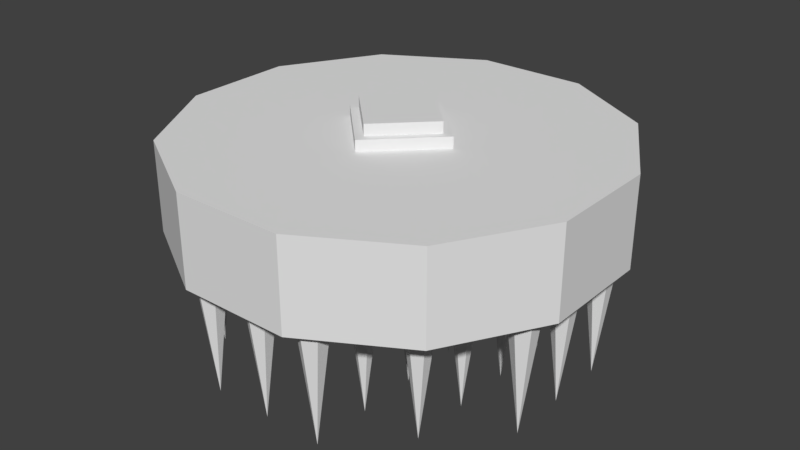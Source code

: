 # Source: spike-platform.blend  (saved by Blender 2.79.0; exported with 4.5.12 LTS)
import bpy
from mathutils import Matrix  # noqa: F401  (used for matrix-valued properties, if any)

bpy.ops.wm.read_factory_settings(use_empty=True)
scene = bpy.context.scene
scene.name = 'Scene'

# ---- collections
col_collection_1 = bpy.data.collections.new('Collection 1'); scene.collection.children.link(col_collection_1)

# ---- materials (node trees are filled in below, after node groups)
mat_metal = bpy.data.materials.new('Metal')
mat_metal.alpha_threshold = 0.0
mat_metal.use_transparent_shadow = False
mat_metal.roughness = 0.5
mat_metal.specular_intensity = 1.0
mat_metal_2 = bpy.data.materials.new('Metal 2')
mat_metal_2.alpha_threshold = 0.0
mat_metal_2.use_transparent_shadow = False
mat_metal_2.roughness = 0.5
mat_metal_2.specular_intensity = 0.0
mat_metal_3 = bpy.data.materials.new('Metal 3')
mat_metal_3.alpha_threshold = 0.0
mat_metal_3.use_transparent_shadow = False
mat_metal_3.roughness = 0.5
mat_metal_3.specular_intensity = 0.0
mat_spike_001 = bpy.data.materials.new('Spike.001')
mat_spike_001.alpha_threshold = 0.0
mat_spike_001.use_transparent_shadow = False
mat_spike_001.specular_color = (0.0, 0.0, 0.0)
mat_spike_001.roughness = 0.5
mat_spike_001.specular_intensity = 1.0

# ---- material node trees

# ---- world
world_world = bpy.data.worlds.new('World'); scene.world = world_world
world_world.color = (0.05088, 0.05088, 0.05088)
world_world.use_sun_shadow = False
world_world.sun_shadow_jitter_overblur = 0.0
world_world.cycles.sampling_method = 'MANUAL'

# ---- meshes
me_circle = bpy.data.meshes.new('Circle')
me_circle.from_pydata([(2.562, 2.562, 0.0), (0.9378, 3.5, 0.0), (-0.9378, 3.5, 0.0), (-2.562, 2.562, 0.0), (-3.5, 0.9378, 0.0), (-3.5, -0.9378, 0.0), (-2.562, -2.562, 0.0), (-0.9378, -3.5, 0.0), (0.9378, -3.5, 0.0), (2.562, -2.562, 0.0), (3.5, -0.9378, 0.0), (3.5, 0.9378, 0.0), (2.562, 2.562, -1.5), (0.9378, 3.5, -1.5), (-0.9378, 3.5, -1.5), (-2.562, 2.562, -1.5), (-3.5, 0.9378, -1.5), (-3.5, -0.9378, -1.5), (-2.562, -2.562, -1.5), (-0.9378, -3.5, -1.5), (0.9378, -3.5, -1.5), (2.562, -2.562, -1.5), (3.5, -0.9378, -1.5), (3.5, 0.9378, -1.5), (0.0, -0.8125, 0.1875), (0.0, -0.8125, 0.375), (-0.8125, 0.0, 0.1875), (-0.8125, 0.0, 0.375), (0.8125, 0.0, 0.1875), (0.8125, 0.0, 0.375), (0.0, 0.8125, 0.1875), (0.0, 0.8125, 0.375), (0.0, -1.0, 0.0), (0.0, -1.0, 0.1875), (-1.0, 0.0, 0.0), (-1.0, 0.0, 0.1875), (1.0, 0.0, 0.0), (1.0, 0.0, 0.1875), (0.0, 1.0, 0.0), (0.0, 1.0, 0.1875), (2.0, 1.75, -1.5), (2.0, 2.0, -3.5), (2.217, 1.875, -1.5), (2.217, 2.125, -1.5), (2.0, 2.25, -1.5), (1.783, 2.125, -1.5), (1.783, 1.875, -1.5), (-2.0, -2.25, -1.5), (-2.0, -2.0, -3.5), (-1.783, -2.125, -1.5), (-1.783, -1.875, -1.5), (-2.0, -1.75, -1.5), (-2.217, -1.875, -1.5), (-2.217, -2.125, -1.5), (-2.0, 1.75, -1.5), (-2.0, 2.0, -3.5), (-1.783, 1.875, -1.5), (-1.783, 2.125, -1.5), (-2.0, 2.25, -1.5), (-2.217, 2.125, -1.5), (-2.217, 1.875, -1.5), (2.0, -2.25, -1.5), (2.0, -2.0, -3.5), (2.217, -2.125, -1.5), (2.217, -1.875, -1.5), (2.0, -1.75, -1.5), (1.783, -1.875, -1.5), (1.783, -2.125, -1.5), (0.0, 2.75, -1.5), (0.0, 3.0, -3.5), (0.2165, 2.875, -1.5), (0.2165, 3.125, -1.5), (0.0, 3.25, -1.5), (-0.2165, 3.125, -1.5), (-0.2165, 2.875, -1.5), (0.0, 1.75, -1.5), (0.0, 2.0, -3.5), (0.2165, 1.875, -1.5), (0.2165, 2.125, -1.5), (0.0, 2.25, -1.5), (-0.2165, 2.125, -1.5), (-0.2165, 1.875, -1.5), (1.0, 1.75, -1.5), (1.0, 2.0, -3.5), (1.217, 1.875, -1.5), (1.217, 2.125, -1.5), (1.0, 2.25, -1.5), (0.7835, 2.125, -1.5), (0.7835, 1.875, -1.5), (-1.0, 1.75, -1.5), (-1.0, 2.0, -3.5), (-0.7835, 1.875, -1.5), (-0.7835, 2.125, -1.5), (-1.0, 2.25, -1.5), (-1.217, 2.125, -1.5), (-1.217, 1.875, -1.5), (-1.0, 2.75, -1.5), (-1.0, 3.0, -3.5), (-0.7835, 2.875, -1.5), (-0.7835, 3.125, -1.5), (-1.0, 3.25, -1.5), (-1.217, 3.125, -1.5), (-1.217, 2.875, -1.5), (1.0, 2.75, -1.5), (1.0, 3.0, -3.5), (1.217, 2.875, -1.5), (1.217, 3.125, -1.5), (1.0, 3.25, -1.5), (0.7835, 3.125, -1.5), (0.7835, 2.875, -1.5), (0.0, -3.25, -1.5), (0.0, -3.0, -3.5), (0.2165, -3.125, -1.5), (0.2165, -2.875, -1.5), (0.0, -2.75, -1.5), (-0.2165, -2.875, -1.5), (-0.2165, -3.125, -1.5), (0.0, -2.25, -1.5), (0.0, -2.0, -3.5), (0.2165, -2.125, -1.5), (0.2165, -1.875, -1.5), (0.0, -1.75, -1.5), (-0.2165, -1.875, -1.5), (-0.2165, -2.125, -1.5), (1.0, -2.25, -1.5), (1.0, -2.0, -3.5), (1.217, -2.125, -1.5), (1.217, -1.875, -1.5), (1.0, -1.75, -1.5), (0.7835, -1.875, -1.5), (0.7835, -2.125, -1.5), (-1.0, -2.25, -1.5), (-1.0, -2.0, -3.5), (-0.7835, -2.125, -1.5), (-0.7835, -1.875, -1.5), (-1.0, -1.75, -1.5), (-1.217, -1.875, -1.5), (-1.217, -2.125, -1.5), (-1.0, -3.25, -1.5), (-1.0, -3.0, -3.5), (-0.7835, -3.125, -1.5), (-0.7835, -2.875, -1.5), (-1.0, -2.75, -1.5), (-1.217, -2.875, -1.5), (-1.217, -3.125, -1.5), (1.0, -3.25, -1.5), (1.0, -3.0, -3.5), (1.217, -3.125, -1.5), (1.217, -2.875, -1.5), (1.0, -2.75, -1.5), (0.7835, -2.875, -1.5), (0.7835, -3.125, -1.5), (-3.0, -0.25, -1.5), (-3.0, 2.384e-07, -3.5), (-2.783, -0.125, -1.5), (-2.783, 0.125, -1.5), (-3.0, 0.25, -1.5), (-3.217, 0.125, -1.5), (-3.217, -0.125, -1.5), (-3.0, 0.75, -1.5), (-3.0, 1.0, -3.5), (-2.783, 0.875, -1.5), (-2.783, 1.125, -1.5), (-3.0, 1.25, -1.5), (-3.217, 1.125, -1.5), (-3.217, 0.875, -1.5), (-2.0, 0.75, -1.5), (-2.0, 1.0, -3.5), (-1.783, 0.875, -1.5), (-1.783, 1.125, -1.5), (-2.0, 1.25, -1.5), (-2.217, 1.125, -1.5), (-2.217, 0.875, -1.5), (-3.0, -1.25, -1.5), (-3.0, -1.0, -3.5), (-2.783, -1.125, -1.5), (-2.783, -0.875, -1.5), (-3.0, -0.75, -1.5), (-3.217, -0.875, -1.5), (-3.217, -1.125, -1.5), (-2.0, -1.25, -1.5), (-2.0, -1.0, -3.5), (-1.783, -1.125, -1.5), (-1.783, -0.875, -1.5), (-2.0, -0.75, -1.5), (-2.217, -0.875, -1.5), (-2.217, -1.125, -1.5), (-2.0, -0.25, -1.5), (-2.0, 2.384e-07, -3.5), (-1.783, -0.125, -1.5), (-1.783, 0.125, -1.5), (-2.0, 0.25, -1.5), (-2.217, 0.125, -1.5), (-2.217, -0.125, -1.5), (3.0, -0.25, -1.5), (3.0, 2.384e-07, -3.5), (3.217, -0.125, -1.5), (3.217, 0.125, -1.5), (3.0, 0.25, -1.5), (2.783, 0.125, -1.5), (2.783, -0.125, -1.5), (3.0, 0.75, -1.5), (3.0, 1.0, -3.5), (3.217, 0.875, -1.5), (3.217, 1.125, -1.5), (3.0, 1.25, -1.5), (2.783, 1.125, -1.5), (2.783, 0.875, -1.5), (2.0, 0.75, -1.5), (2.0, 1.0, -3.5), (2.217, 0.875, -1.5), (2.217, 1.125, -1.5), (2.0, 1.25, -1.5), (1.783, 1.125, -1.5), (1.783, 0.875, -1.5), (3.0, -1.25, -1.5), (3.0, -1.0, -3.5), (3.217, -1.125, -1.5), (3.217, -0.875, -1.5), (3.0, -0.75, -1.5), (2.783, -0.875, -1.5), (2.783, -1.125, -1.5), (2.0, -1.25, -1.5), (2.0, -1.0, -3.5), (2.217, -1.125, -1.5), (2.217, -0.875, -1.5), (2.0, -0.75, -1.5), (1.783, -0.875, -1.5), (1.783, -1.125, -1.5), (2.0, -0.25, -1.5), (2.0, 2.384e-07, -3.5), (2.217, -0.125, -1.5), (2.217, 0.125, -1.5), (2.0, 0.25, -1.5), (1.783, 0.125, -1.5), (1.783, -0.125, -1.5), (0.0, -0.25, -1.5), (0.0, 2.384e-07, -3.5), (0.2165, -0.125, -1.5), (0.2165, 0.125, -1.5), (0.0, 0.25, -1.5), (-0.2165, 0.125, -1.5), (-0.2165, -0.125, -1.5), (0.0, 0.75, -1.5), (0.0, 1.0, -3.5), (0.2165, 0.875, -1.5), (0.2165, 1.125, -1.5), (0.0, 1.25, -1.5), (-0.2165, 1.125, -1.5), (-0.2165, 0.875, -1.5), (1.0, 0.75, -1.5), (1.0, 1.0, -3.5), (1.217, 0.875, -1.5), (1.217, 1.125, -1.5), (1.0, 1.25, -1.5), (0.7835, 1.125, -1.5), (0.7835, 0.875, -1.5), (-1.0, 0.75, -1.5), (-1.0, 1.0, -3.5), (-0.7835, 0.875, -1.5), (-0.7835, 1.125, -1.5), (-1.0, 1.25, -1.5), (-1.217, 1.125, -1.5), (-1.217, 0.875, -1.5), (0.0, -1.25, -1.5), (0.0, -1.0, -3.5), (0.2165, -1.125, -1.5), (0.2165, -0.875, -1.5), (0.0, -0.75, -1.5), (-0.2165, -0.875, -1.5), (-0.2165, -1.125, -1.5), (1.0, -1.25, -1.5), (1.0, -1.0, -3.5), (1.217, -1.125, -1.5), (1.217, -0.875, -1.5), (1.0, -0.75, -1.5), (0.7835, -0.875, -1.5), (0.7835, -1.125, -1.5), (-1.0, -1.25, -1.5), (-1.0, -1.0, -3.5), (-0.7835, -1.125, -1.5), (-0.7835, -0.875, -1.5), (-1.0, -0.75, -1.5), (-1.217, -0.875, -1.5), (-1.217, -1.125, -1.5), (-1.0, -0.25, -1.5), (-1.0, 2.384e-07, -3.5), (-0.7835, -0.125, -1.5), (-0.7835, 0.125, -1.5), (-1.0, 0.25, -1.5), (-1.217, 0.125, -1.5), (-1.217, -0.125, -1.5), (1.0, -0.25, -1.5), (1.0, 2.384e-07, -3.5), (1.217, -0.125, -1.5), (1.217, 0.125, -1.5), (1.0, 0.25, -1.5), (0.7835, 0.125, -1.5), (0.7835, -0.125, -1.5)], [], [(2, 1, 13, 14), (9, 8, 20, 21), (6, 5, 17, 18), (3, 2, 14, 15), (10, 9, 21, 22), (7, 6, 18, 19), (4, 3, 15, 16), (11, 10, 22, 23), (1, 0, 12, 13), (8, 7, 19, 20), (5, 4, 16, 17), (0, 11, 23, 12), (1, 2, 3, 4, 5, 6, 7, 8, 9, 10, 11, 0), (13, 12, 23, 22, 21, 20, 19, 18, 17, 16, 15, 14), (24, 25, 27, 26), (26, 27, 31, 30), (30, 31, 29, 28), (28, 29, 25, 24), (31, 27, 25, 29), (32, 33, 35, 34), (34, 35, 39, 38), (38, 39, 37, 36), (36, 37, 33, 32), (39, 35, 33, 37), (40, 41, 42), (42, 41, 43), (43, 41, 44), (44, 41, 45), (45, 41, 46), (46, 41, 40), (47, 48, 49), (49, 48, 50), (50, 48, 51), (51, 48, 52), (52, 48, 53), (53, 48, 47), (54, 55, 56), (56, 55, 57), (57, 55, 58), (58, 55, 59), (59, 55, 60), (60, 55, 54), (61, 62, 63), (63, 62, 64), (64, 62, 65), (65, 62, 66), (66, 62, 67), (67, 62, 61), (68, 69, 70), (70, 69, 71), (71, 69, 72), (72, 69, 73), (73, 69, 74), (74, 69, 68), (75, 76, 77), (77, 76, 78), (78, 76, 79), (79, 76, 80), (80, 76, 81), (81, 76, 75), (82, 83, 84), (84, 83, 85), (85, 83, 86), (86, 83, 87), (87, 83, 88), (88, 83, 82), (89, 90, 91), (91, 90, 92), (92, 90, 93), (93, 90, 94), (94, 90, 95), (95, 90, 89), (96, 97, 98), (98, 97, 99), (99, 97, 100), (100, 97, 101), (101, 97, 102), (102, 97, 96), (103, 104, 105), (105, 104, 106), (106, 104, 107), (107, 104, 108), (108, 104, 109), (109, 104, 103), (110, 111, 112), (112, 111, 113), (113, 111, 114), (114, 111, 115), (115, 111, 116), (116, 111, 110), (117, 118, 119), (119, 118, 120), (120, 118, 121), (121, 118, 122), (122, 118, 123), (123, 118, 117), (124, 125, 126), (126, 125, 127), (127, 125, 128), (128, 125, 129), (129, 125, 130), (130, 125, 124), (131, 132, 133), (133, 132, 134), (134, 132, 135), (135, 132, 136), (136, 132, 137), (137, 132, 131), (138, 139, 140), (140, 139, 141), (141, 139, 142), (142, 139, 143), (143, 139, 144), (144, 139, 138), (145, 146, 147), (147, 146, 148), (148, 146, 149), (149, 146, 150), (150, 146, 151), (151, 146, 145), (152, 153, 154), (154, 153, 155), (155, 153, 156), (156, 153, 157), (157, 153, 158), (158, 153, 152), (159, 160, 161), (161, 160, 162), (162, 160, 163), (163, 160, 164), (164, 160, 165), (165, 160, 159), (166, 167, 168), (168, 167, 169), (169, 167, 170), (170, 167, 171), (171, 167, 172), (172, 167, 166), (173, 174, 175), (175, 174, 176), (176, 174, 177), (177, 174, 178), (178, 174, 179), (179, 174, 173), (180, 181, 182), (182, 181, 183), (183, 181, 184), (184, 181, 185), (185, 181, 186), (186, 181, 180), (187, 188, 189), (189, 188, 190), (190, 188, 191), (191, 188, 192), (192, 188, 193), (193, 188, 187), (194, 195, 196), (196, 195, 197), (197, 195, 198), (198, 195, 199), (199, 195, 200), (200, 195, 194), (201, 202, 203), (203, 202, 204), (204, 202, 205), (205, 202, 206), (206, 202, 207), (207, 202, 201), (208, 209, 210), (210, 209, 211), (211, 209, 212), (212, 209, 213), (213, 209, 214), (214, 209, 208), (215, 216, 217), (217, 216, 218), (218, 216, 219), (219, 216, 220), (220, 216, 221), (221, 216, 215), (222, 223, 224), (224, 223, 225), (225, 223, 226), (226, 223, 227), (227, 223, 228), (228, 223, 222), (229, 230, 231), (231, 230, 232), (232, 230, 233), (233, 230, 234), (234, 230, 235), (235, 230, 229), (236, 237, 238), (238, 237, 239), (239, 237, 240), (240, 237, 241), (241, 237, 242), (242, 237, 236), (243, 244, 245), (245, 244, 246), (246, 244, 247), (247, 244, 248), (248, 244, 249), (249, 244, 243), (250, 251, 252), (252, 251, 253), (253, 251, 254), (254, 251, 255), (255, 251, 256), (256, 251, 250), (257, 258, 259), (259, 258, 260), (260, 258, 261), (261, 258, 262), (262, 258, 263), (263, 258, 257), (264, 265, 266), (266, 265, 267), (267, 265, 268), (268, 265, 269), (269, 265, 270), (270, 265, 264), (271, 272, 273), (273, 272, 274), (274, 272, 275), (275, 272, 276), (276, 272, 277), (277, 272, 271), (278, 279, 280), (280, 279, 281), (281, 279, 282), (282, 279, 283), (283, 279, 284), (284, 279, 278), (285, 286, 287), (287, 286, 288), (288, 286, 289), (289, 286, 290), (290, 286, 291), (291, 286, 285), (292, 293, 294), (294, 293, 295), (295, 293, 296), (296, 293, 297), (297, 293, 298), (298, 293, 292)])
me_circle.polygons.foreach_set('use_smooth', [0, 0, 0, 0, 0, 0, 0, 0, 0, 0, 0, 0, 0, 0, 0, 0, 0, 0, 0, 0, 0, 0, 0, 0, 1, 1, 1, 1, 1, 1, 1, 1, 1, 1, 1, 1, 1, 1, 1, 1, 1, 1, 1, 1, 1, 1, 1, 1, 1, 1, 1, 1, 1, 1, 1, 1, 1, 1, 1, 1, 1, 1, 1, 1, 1, 1, 1, 1, 1, 1, 1, 1, 1, 1, 1, 1, 1, 1, 1, 1, 1, 1, 1, 1, 1, 1, 1, 1, 1, 1, 1, 1, 1, 1, 1, 1, 1, 1, 1, 1, 1, 1, 1, 1, 1, 1, 1, 1, 1, 1, 1, 1, 1, 1, 1, 1, 1, 1, 1, 1, 1, 1, 1, 1, 1, 1, 1, 1, 1, 1, 1, 1, 1, 1, 1, 1, 1, 1, 1, 1, 1, 1, 1, 1, 1, 1, 1, 1, 1, 1, 1, 1, 1, 1, 1, 1, 1, 1, 1, 1, 1, 1, 1, 1, 1, 1, 1, 1, 1, 1, 1, 1, 1, 1, 1, 1, 1, 1, 1, 1, 1, 1, 1, 1, 1, 1, 1, 1, 1, 1, 1, 1, 1, 1, 1, 1, 1, 1, 1, 1, 1, 1, 1, 1, 1, 1, 1, 1, 1, 1, 1, 1, 1, 1, 1, 1, 1, 1, 1, 1, 1, 1, 1, 1, 1, 1, 1, 1, 1, 1, 1, 1, 1, 1, 1, 1, 1, 1, 1, 1, 1, 1, 1, 1, 1, 1])
me_circle.polygons.foreach_set('material_index', [0, 0, 0, 0, 0, 0, 0, 0, 0, 0, 0, 0, 2, 2, 1, 1, 1, 1, 1, 1, 1, 1, 1, 1, 3, 3, 3, 3, 3, 3, 3, 3, 3, 3, 3, 3, 3, 3, 3, 3, 3, 3, 3, 3, 3, 3, 3, 3, 3, 3, 3, 3, 3, 3, 3, 3, 3, 3, 3, 3, 3, 3, 3, 3, 3, 3, 3, 3, 3, 3, 3, 3, 3, 3, 3, 3, 3, 3, 3, 3, 3, 3, 3, 3, 3, 3, 3, 3, 3, 3, 3, 3, 3, 3, 3, 3, 3, 3, 3, 3, 3, 3, 3, 3, 3, 3, 3, 3, 3, 3, 3, 3, 3, 3, 3, 3, 3, 3, 3, 3, 3, 3, 3, 3, 3, 3, 3, 3, 3, 3, 3, 3, 3, 3, 3, 3, 3, 3, 3, 3, 3, 3, 3, 3, 3, 3, 3, 3, 3, 3, 3, 3, 3, 3, 3, 3, 3, 3, 3, 3, 3, 3, 3, 3, 3, 3, 3, 3, 3, 3, 3, 3, 3, 3, 3, 3, 3, 3, 3, 3, 3, 3, 3, 3, 3, 3, 3, 3, 3, 3, 3, 3, 3, 3, 3, 3, 3, 3, 3, 3, 3, 3, 3, 3, 3, 3, 3, 3, 3, 3, 3, 3, 3, 3, 3, 3, 3, 3, 3, 3, 3, 3, 3, 3, 3, 3, 3, 3, 3, 3, 3, 3, 3, 3, 3, 3, 3, 3, 3, 3, 3, 3, 3, 3, 3, 3])
_k = set([(40, 41), (41, 42), (41, 43), (41, 44), (41, 45), (41, 46), (47, 48), (48, 49), (48, 50), (48, 51), (48, 52), (48, 53), (54, 55), (55, 56), (55, 57), (55, 58), (55, 59), (55, 60), (61, 62), (62, 63), (62, 64), (62, 65), (62, 66), (62, 67), (68, 69), (69, 70), (69, 71), (69, 72), (69, 73), (69, 74), (75, 76), (76, 77), (76, 78), (76, 79), (76, 80), (76, 81), (82, 83), (83, 84), (83, 85), (83, 86), (83, 87), (83, 88), (89, 90), (90, 91), (90, 92), (90, 93), (90, 94), (90, 95), (96, 97), (97, 98), (97, 99), (97, 100), (97, 101), (97, 102), (103, 104), (104, 105), (104, 106), (104, 107), (104, 108), (104, 109), (110, 111), (111, 112), (111, 113), (111, 114), (111, 115), (111, 116), (117, 118), (118, 119), (118, 120), (118, 121), (118, 122), (118, 123), (124, 125), (125, 126), (125, 127), (125, 128), (125, 129), (125, 130), (131, 132), (132, 133), (132, 134), (132, 135), (132, 136), (132, 137), (138, 139), (139, 140), (139, 141), (139, 142), (139, 143), (139, 144), (145, 146), (146, 147), (146, 148), (146, 149), (146, 150), (146, 151), (152, 153), (153, 154), (153, 155), (153, 156), (153, 157), (153, 158), (159, 160), (160, 161), (160, 162), (160, 163), (160, 164), (160, 165), (166, 167), (167, 168), (167, 169), (167, 170), (167, 171), (167, 172), (173, 174), (174, 175), (174, 176), (174, 177), (174, 178), (174, 179), (180, 181), (181, 182), (181, 183), (181, 184), (181, 185), (181, 186), (187, 188), (188, 189), (188, 190), (188, 191), (188, 192), (188, 193), (194, 195), (195, 196), (195, 197), (195, 198), (195, 199), (195, 200), (201, 202), (202, 203), (202, 204), (202, 205), (202, 206), (202, 207), (208, 209), (209, 210), (209, 211), (209, 212), (209, 213), (209, 214), (215, 216), (216, 217), (216, 218), (216, 219), (216, 220), (216, 221), (222, 223), (223, 224), (223, 225), (223, 226), (223, 227), (223, 228), (229, 230), (230, 231), (230, 232), (230, 233), (230, 234), (230, 235), (236, 237), (237, 238), (237, 239), (237, 240), (237, 241), (237, 242), (243, 244), (244, 245), (244, 246), (244, 247), (244, 248), (244, 249), (250, 251), (251, 252), (251, 253), (251, 254), (251, 255), (251, 256), (257, 258), (258, 259), (258, 260), (258, 261), (258, 262), (258, 263), (264, 265), (265, 266), (265, 267), (265, 268), (265, 269), (265, 270), (271, 272), (272, 273), (272, 274), (272, 275), (272, 276), (272, 277), (278, 279), (279, 280), (279, 281), (279, 282), (279, 283), (279, 284), (285, 286), (286, 287), (286, 288), (286, 289), (286, 290), (286, 291), (292, 293), (293, 294), (293, 295), (293, 296), (293, 297), (293, 298)])
me_circle.attributes.new('sharp_edge', 'BOOLEAN', 'EDGE').data.foreach_set('value', [ (min(e.vertices), max(e.vertices)) in _k for e in me_circle.edges])
_uv = me_circle.uv_layers.new(name='UVMap')
_uv.uv.foreach_set('vector', [2.0, 1.5, 0.0, 1.5, 0.0, 0.0, 2.0, 0.0, 2.0, 1.5, 0.0, 1.5, 0.0, 0.0, 2.0, 0.0, 2.0, 1.5, 0.0, 1.5, 0.0, 0.0, 2.0, 0.0, 2.0, 1.5, 0.0, 1.5, 0.0, 0.0, 2.0, 0.0, 2.0, 1.5, 0.0, 1.5, 0.0, 0.0, 2.0, 0.0, 2.0, 1.5, 0.0, 1.5, 0.0, 0.0, 2.0, 0.0, 2.0, 1.5, 0.0, 1.5, 0.0, 0.0, 2.0, 0.0, 2.0, 1.5, 0.0, 1.5, 0.0, 0.0, 2.0, 0.0, 2.0, 1.5, 0.0, 1.5, 0.0, 0.0, 2.0, 0.0, 2.0, 1.5, 0.0, 1.5, 0.0, 0.0, 2.0, 0.0, 2.0, 1.5, 0.0, 1.5, 0.0, 0.0, 2.0, 0.0, 2.0, 1.5, 0.0, 1.5, 0.0, 0.0, 2.0, 0.0, 1.572, 4.5, -0.5718, 4.5, -2.428, 3.428, -3.5, 1.572, -3.5, -0.5718, -2.428, -2.428, -0.5718, -3.5, 1.572, -3.5, 3.428, -2.428, 4.5, -0.5718, 4.5, 1.572, 3.428, 3.428, 1.572, 4.5, 3.428, 3.428, 4.5, 1.572, 4.5, -0.5718, 3.428, -2.428, 1.572, -3.5, -0.5718, -3.5, -2.428, -2.428, -3.5, -0.5718, -3.5, 1.572, -2.428, 3.428, -0.5718, 4.5, 1.0, 0.125, 1.0, 0.875, 1.49e-08, 0.875, 1.49e-08, 0.125, 1.49e-08, 0.125, 1.49e-08, 0.875, 1.0, 0.875, 1.0, 0.125, 1.49e-08, 0.125, 1.49e-08, 0.875, 1.0, 0.875, 1.0, 0.125, 1.0, 0.125, 1.0, 0.875, -4.47e-08, 0.875, -4.47e-08, 0.125, 0.0001, 0.7125, 9.999e-05, 0.9125, 0.9999, 0.9125, 0.9999, 0.7125, 1.0, 0.125, 1.0, 0.875, 1.49e-08, 0.875, 1.49e-08, 0.125, 1.49e-08, 0.125, 1.49e-08, 0.875, 1.0, 0.875, 1.0, 0.125, 1.49e-08, 0.125, 1.49e-08, 0.875, 1.0, 0.875, 1.0, 0.125, 1.0, 0.125, 1.0, 0.875, -4.47e-08, 0.875, -4.47e-08, 0.125, 0.0001, 0.7125, 9.999e-05, 0.9125, 0.9999, 0.9125, 0.9999, 0.7125, 0.6572, 0.0, 0.4803, 1.0, 0.3428, 0.0, 0.6572, 0.0, 0.4803, 1.0, 0.3428, 0.0, 0.6572, 0.0, 0.4803, 1.0, 0.3428, 0.0, 0.6572, 0.0, 0.4803, 1.0, 0.3428, 0.0, 0.6572, 0.0, 0.4803, 1.0, 0.3428, 0.0, 0.6572, 0.0, 0.4803, 1.0, 0.3428, 0.0, 0.6572, 0.0, 0.4803, 1.0, 0.3428, 0.0, 0.6572, 0.0, 0.4803, 1.0, 0.3428, 0.0, 0.6572, 0.0, 0.4803, 1.0, 0.3428, 0.0, 0.6572, 0.0, 0.4803, 1.0, 0.3428, 0.0, 0.6572, 0.0, 0.4803, 1.0, 0.3428, 0.0, 0.6572, 0.0, 0.4803, 1.0, 0.3428, 0.0, 0.6572, 0.0, 0.4803, 1.0, 0.3428, 0.0, 0.6572, 0.0, 0.4803, 1.0, 0.3428, 0.0, 0.6572, 0.0, 0.4803, 1.0, 0.3428, 0.0, 0.6572, 0.0, 0.4803, 1.0, 0.3428, 0.0, 0.6572, 0.0, 0.4803, 1.0, 0.3428, 0.0, 0.6572, 0.0, 0.4803, 1.0, 0.3428, 0.0, 0.6572, 0.0, 0.4803, 1.0, 0.3428, 0.0, 0.6572, 0.0, 0.4803, 1.0, 0.3428, 0.0, 0.6572, 0.0, 0.4803, 1.0, 0.3428, 0.0, 0.6572, 0.0, 0.4803, 1.0, 0.3428, 0.0, 0.6572, 0.0, 0.4803, 1.0, 0.3428, 0.0, 0.6572, 0.0, 0.4803, 1.0, 0.3428, 0.0, 0.6572, 0.0, 0.4803, 1.0, 0.3428, 0.0, 0.6572, 0.0, 0.4803, 1.0, 0.3428, 0.0, 0.6572, 0.0, 0.4803, 1.0, 0.3428, 0.0, 0.6572, 0.0, 0.4803, 1.0, 0.3428, 0.0, 0.6572, 0.0, 0.4803, 1.0, 0.3428, 0.0, 0.6572, 0.0, 0.4803, 1.0, 0.3428, 0.0, 0.6572, 0.0, 0.4803, 1.0, 0.3428, 0.0, 0.6572, 0.0, 0.4803, 1.0, 0.3428, 0.0, 0.6572, 0.0, 0.4803, 1.0, 0.3428, 0.0, 0.6572, 0.0, 0.4803, 1.0, 0.3428, 0.0, 0.6572, 0.0, 0.4803, 1.0, 0.3428, 0.0, 0.6572, 0.0, 0.4803, 1.0, 0.3428, 0.0, 0.6572, 0.0, 0.4803, 1.0, 0.3428, 0.0, 0.6572, 0.0, 0.4803, 1.0, 0.3428, 0.0, 0.6572, 0.0, 0.4803, 1.0, 0.3428, 0.0, 0.6572, 0.0, 0.4803, 1.0, 0.3428, 0.0, 0.6572, 0.0, 0.4803, 1.0, 0.3428, 0.0, 0.6572, 0.0, 0.4803, 1.0, 0.3428, 0.0, 0.6572, 0.0, 0.4803, 1.0, 0.3428, 0.0, 0.6572, 0.0, 0.4803, 1.0, 0.3428, 0.0, 0.6572, 0.0, 0.4803, 1.0, 0.3428, 0.0, 0.6572, 0.0, 0.4803, 1.0, 0.3428, 0.0, 0.6572, 0.0, 0.4803, 1.0, 0.3428, 0.0, 0.6572, 0.0, 0.4803, 1.0, 0.3428, 0.0, 0.6572, 0.0, 0.4803, 1.0, 0.3428, 0.0, 0.6572, 0.0, 0.4803, 1.0, 0.3428, 0.0, 0.6572, 0.0, 0.4803, 1.0, 0.3428, 0.0, 0.6572, 0.0, 0.4803, 1.0, 0.3428, 0.0, 0.6572, 0.0, 0.4803, 1.0, 0.3428, 0.0, 0.6572, 0.0, 0.4803, 1.0, 0.3428, 0.0, 0.6572, 0.0, 0.4803, 1.0, 0.3428, 0.0, 0.6572, 0.0, 0.4803, 1.0, 0.3428, 0.0, 0.6572, 0.0, 0.4803, 1.0, 0.3428, 0.0, 0.6572, 0.0, 0.4803, 1.0, 0.3428, 0.0, 0.6572, 0.0, 0.4803, 1.0, 0.3428, 0.0, 0.6572, 0.0, 0.4803, 1.0, 0.3428, 0.0, 0.6572, 0.0, 0.4803, 1.0, 0.3428, 0.0, 0.6572, 0.0, 0.4803, 1.0, 0.3428, 0.0, 0.6572, 0.0, 0.4803, 1.0, 0.3428, 0.0, 0.6572, 0.0, 0.4803, 1.0, 0.3428, 0.0, 0.6572, 0.0, 0.4803, 1.0, 0.3428, 0.0, 0.6572, 0.0, 0.4803, 1.0, 0.3428, 0.0, 0.6572, 0.0, 0.4803, 1.0, 0.3428, 0.0, 0.6572, 0.0, 0.4803, 1.0, 0.3428, 0.0, 0.6572, 0.0, 0.4803, 1.0, 0.3428, 0.0, 0.6572, 0.0, 0.4803, 1.0, 0.3428, 0.0, 0.6572, 0.0, 0.4803, 1.0, 0.3428, 0.0, 0.6572, 0.0, 0.4803, 1.0, 0.3428, 0.0, 0.6572, 0.0, 0.4803, 1.0, 0.3428, 0.0, 0.6572, 0.0, 0.4803, 1.0, 0.3428, 0.0, 0.6572, 0.0, 0.4803, 1.0, 0.3428, 0.0, 0.6572, 0.0, 0.4803, 1.0, 0.3428, 0.0, 0.6572, 0.0, 0.4803, 1.0, 0.3428, 0.0, 0.6572, 0.0, 0.4803, 1.0, 0.3428, 0.0, 0.6572, 0.0, 0.4803, 1.0, 0.3428, 0.0, 0.6572, 0.0, 0.4803, 1.0, 0.3428, 0.0, 0.6572, 0.0, 0.4803, 1.0, 0.3428, 0.0, 0.6572, 0.0, 0.4803, 1.0, 0.3428, 0.0, 0.6572, 0.0, 0.4803, 1.0, 0.3428, 0.0, 0.6572, 0.0, 0.4803, 1.0, 0.3428, 0.0, 0.6572, 0.0, 0.4803, 1.0, 0.3428, 0.0, 0.6572, 0.0, 0.4803, 1.0, 0.3428, 0.0, 0.6572, 0.0, 0.4803, 1.0, 0.3428, 0.0, 0.6572, 0.0, 0.4803, 1.0, 0.3428, 0.0, 0.6572, 0.0, 0.4803, 1.0, 0.3428, 0.0, 0.6572, 0.0, 0.4803, 1.0, 0.3428, 0.0, 0.6572, 0.0, 0.4803, 1.0, 0.3428, 0.0, 0.6572, 0.0, 0.4803, 1.0, 0.3428, 0.0, 0.6572, 0.0, 0.4803, 1.0, 0.3428, 0.0, 0.6572, 0.0, 0.4803, 1.0, 0.3428, 0.0, 0.6572, 0.0, 0.4803, 1.0, 0.3428, 0.0, 0.6572, 0.0, 0.4803, 1.0, 0.3428, 0.0, 0.6572, 0.0, 0.4803, 1.0, 0.3428, 0.0, 0.6572, 0.0, 0.4803, 1.0, 0.3428, 0.0, 0.6572, 0.0, 0.4803, 1.0, 0.3428, 0.0, 0.6572, 0.0, 0.4803, 1.0, 0.3428, 0.0, 0.6572, 0.0, 0.4803, 1.0, 0.3428, 0.0, 0.6572, 0.0, 0.4803, 1.0, 0.3428, 0.0, 0.6572, 0.0, 0.4803, 1.0, 0.3428, 0.0, 0.6572, 0.0, 0.4803, 1.0, 0.3428, 0.0, 0.6572, 0.0, 0.4803, 1.0, 0.3428, 0.0, 0.6572, 0.0, 0.4803, 1.0, 0.3428, 0.0, 0.6572, 0.0, 0.4803, 1.0, 0.3428, 0.0, 0.6572, 0.0, 0.4803, 1.0, 0.3428, 0.0, 0.6572, 0.0, 0.4803, 1.0, 0.3428, 0.0, 0.6572, 0.0, 0.4803, 1.0, 0.3428, 0.0, 0.6572, 0.0, 0.4803, 1.0, 0.3428, 0.0, 0.6572, 0.0, 0.4803, 1.0, 0.3428, 0.0, 0.6572, 0.0, 0.4803, 1.0, 0.3428, 0.0, 0.6572, 0.0, 0.4803, 1.0, 0.3428, 0.0, 0.6572, 0.0, 0.4803, 1.0, 0.3428, 0.0, 0.6572, 0.0, 0.4803, 1.0, 0.3428, 0.0, 0.6572, 0.0, 0.4803, 1.0, 0.3428, 0.0, 0.6572, 0.0, 0.4803, 1.0, 0.3428, 0.0, 0.6572, 0.0, 0.4803, 1.0, 0.3428, 0.0, 0.6572, 0.0, 0.4803, 1.0, 0.3428, 0.0, 0.6572, 0.0, 0.4803, 1.0, 0.3428, 0.0, 0.6572, 0.0, 0.4803, 1.0, 0.3428, 0.0, 0.6572, 0.0, 0.4803, 1.0, 0.3428, 0.0, 0.6572, 0.0, 0.4803, 1.0, 0.3428, 0.0, 0.6572, 0.0, 0.4803, 1.0, 0.3428, 0.0, 0.6572, 0.0, 0.4803, 1.0, 0.3428, 0.0, 0.6572, 0.0, 0.4803, 1.0, 0.3428, 0.0, 0.6572, 0.0, 0.4803, 1.0, 0.3428, 0.0, 0.6572, 0.0, 0.4803, 1.0, 0.3428, 0.0, 0.6572, 0.0, 0.4803, 1.0, 0.3428, 0.0, 0.6572, 0.0, 0.4803, 1.0, 0.3428, 0.0, 0.6572, 0.0, 0.4803, 1.0, 0.3428, 0.0, 0.6572, 0.0, 0.4803, 1.0, 0.3428, 0.0, 0.6572, 0.0, 0.4803, 1.0, 0.3428, 0.0, 0.6572, 0.0, 0.4803, 1.0, 0.3428, 0.0, 0.6572, 0.0, 0.4803, 1.0, 0.3428, 0.0, 0.6572, 0.0, 0.4803, 1.0, 0.3428, 0.0, 0.6572, 0.0, 0.4803, 1.0, 0.3428, 0.0, 0.6572, 0.0, 0.4803, 1.0, 0.3428, 0.0, 0.6572, 0.0, 0.4803, 1.0, 0.3428, 0.0, 0.6572, 0.0, 0.4803, 1.0, 0.3428, 0.0, 0.6572, 0.0, 0.4803, 1.0, 0.3428, 0.0, 0.6572, 0.0, 0.4803, 1.0, 0.3428, 0.0, 0.6572, 0.0, 0.4803, 1.0, 0.3428, 0.0, 0.6572, 0.0, 0.4803, 1.0, 0.3428, 0.0, 0.6572, 0.0, 0.4803, 1.0, 0.3428, 0.0, 0.6572, 0.0, 0.4803, 1.0, 0.3428, 0.0, 0.6572, 0.0, 0.4803, 1.0, 0.3428, 0.0, 0.6572, 0.0, 0.4803, 1.0, 0.3428, 0.0, 0.6572, 0.0, 0.4803, 1.0, 0.3428, 0.0, 0.6572, 0.0, 0.4803, 1.0, 0.3428, 0.0, 0.6572, 0.0, 0.4803, 1.0, 0.3428, 0.0, 0.6572, 0.0, 0.4803, 1.0, 0.3428, 0.0, 0.6572, 0.0, 0.4803, 1.0, 0.3428, 0.0, 0.6572, 0.0, 0.4803, 1.0, 0.3428, 0.0, 0.6572, 0.0, 0.4803, 1.0, 0.3428, 0.0, 0.6572, 0.0, 0.4803, 1.0, 0.3428, 0.0, 0.6572, 0.0, 0.4803, 1.0, 0.3428, 0.0, 0.6572, 0.0, 0.4803, 1.0, 0.3428, 0.0, 0.6572, 0.0, 0.4803, 1.0, 0.3428, 0.0, 0.6572, 0.0, 0.4803, 1.0, 0.3428, 0.0, 0.6572, 0.0, 0.4803, 1.0, 0.3428, 0.0, 0.6572, 0.0, 0.4803, 1.0, 0.3428, 0.0, 0.6572, 0.0, 0.4803, 1.0, 0.3428, 0.0, 0.6572, 0.0, 0.4803, 1.0, 0.3428, 0.0, 0.6572, 0.0, 0.4803, 1.0, 0.3428, 0.0, 0.6572, 0.0, 0.4803, 1.0, 0.3428, 0.0, 0.6572, 0.0, 0.4803, 1.0, 0.3428, 0.0, 0.6572, 0.0, 0.4803, 1.0, 0.3428, 0.0, 0.6572, 0.0, 0.4803, 1.0, 0.3428, 0.0, 0.6572, 0.0, 0.4803, 1.0, 0.3428, 0.0, 0.6572, 0.0, 0.4803, 1.0, 0.3428, 0.0, 0.6572, 0.0, 0.4803, 1.0, 0.3428, 0.0, 0.6572, 0.0, 0.4803, 1.0, 0.3428, 0.0, 0.6572, 0.0, 0.4803, 1.0, 0.3428, 0.0, 0.6572, 0.0, 0.4803, 1.0, 0.3428, 0.0, 0.6572, 0.0, 0.4803, 1.0, 0.3428, 0.0, 0.6572, 0.0, 0.4803, 1.0, 0.3428, 0.0, 0.6572, 0.0, 0.4803, 1.0, 0.3428, 0.0, 0.6572, 0.0, 0.4803, 1.0, 0.3428, 0.0, 0.6572, 0.0, 0.4803, 1.0, 0.3428, 0.0, 0.6572, 0.0, 0.4803, 1.0, 0.3428, 0.0, 0.6572, 0.0, 0.4803, 1.0, 0.3428, 0.0, 0.6572, 0.0, 0.4803, 1.0, 0.3428, 0.0, 0.6572, 0.0, 0.4803, 1.0, 0.3428, 0.0, 0.6572, 0.0, 0.4803, 1.0, 0.3428, 0.0, 0.6572, 0.0, 0.4803, 1.0, 0.3428, 0.0, 0.6572, 0.0, 0.4803, 1.0, 0.3428, 0.0, 0.6572, 0.0, 0.4803, 1.0, 0.3428, 0.0, 0.6572, 0.0, 0.4803, 1.0, 0.3428, 0.0, 0.6572, 0.0, 0.4803, 1.0, 0.3428, 0.0, 0.6572, 0.0, 0.4803, 1.0, 0.3428, 0.0, 0.6572, 0.0, 0.4803, 1.0, 0.3428, 0.0, 0.6572, 0.0, 0.4803, 1.0, 0.3428, 0.0, 0.6572, 0.0, 0.4803, 1.0, 0.3428, 0.0, 0.6572, 0.0, 0.4803, 1.0, 0.3428, 0.0, 0.6572, 0.0, 0.4803, 1.0, 0.3428, 0.0, 0.6572, 0.0, 0.4803, 1.0, 0.3428, 0.0, 0.6572, 0.0, 0.4803, 1.0, 0.3428, 0.0, 0.6572, 0.0, 0.4803, 1.0, 0.3428, 0.0, 0.6572, 0.0, 0.4803, 1.0, 0.3428, 0.0, 0.6572, 0.0, 0.4803, 1.0, 0.3428, 0.0, 0.6572, 0.0, 0.4803, 1.0, 0.3428, 0.0, 0.6572, 0.0, 0.4803, 1.0, 0.3428, 0.0, 0.6572, 0.0, 0.4803, 1.0, 0.3428, 0.0, 0.6572, 0.0, 0.4803, 1.0, 0.3428, 0.0, 0.6572, 0.0, 0.4803, 1.0, 0.3428, 0.0, 0.6572, 0.0, 0.4803, 1.0, 0.3428, 0.0, 0.6572, 0.0, 0.4803, 1.0, 0.3428, 0.0, 0.6572, 0.0, 0.4803, 1.0, 0.3428, 0.0, 0.6572, 0.0, 0.4803, 1.0, 0.3428, 0.0, 0.6572, 0.0, 0.4803, 1.0, 0.3428, 0.0, 0.6572, 0.0, 0.4803, 1.0, 0.3428, 0.0, 0.6572, 0.0, 0.4803, 1.0, 0.3428, 0.0, 0.6572, 0.0, 0.4803, 1.0, 0.3428, 0.0, 0.6572, 0.0, 0.4803, 1.0, 0.3428, 0.0, 0.6572, 0.0, 0.4803, 1.0, 0.3428, 0.0, 0.6572, 0.0, 0.4803, 1.0, 0.3428, 0.0, 0.6572, 0.0, 0.4803, 1.0, 0.3428, 0.0, 0.6572, 0.0, 0.4803, 1.0, 0.3428, 0.0, 0.6572, 0.0, 0.4803, 1.0, 0.3428, 0.0, 0.6572, 0.0, 0.4803, 1.0, 0.3428, 0.0])
me_circle.materials.append(mat_metal)
me_circle.materials.append(mat_metal_2)
me_circle.materials.append(mat_metal_3)
me_circle.materials.append(mat_spike_001)
me_circle.use_remesh_preserve_volume = False
me_circle.use_remesh_preserve_attributes = False
me_circle.use_mirror_vertex_groups = False
me_circle.update()
me_circle.normals_split_custom_set([tuple(v) for v in zip(*[iter([1.271e-07, 1.0, 0.0, 1.271e-07, 1.0, 0.0, 1.271e-07, 1.0, 0.0, 1.271e-07, 1.0, 0.0, 0.5, -0.866, 0.0, 0.5, -0.866, 0.0, 0.5, -0.866, 0.0, 0.5, -0.866, 0.0, -0.866, -0.5, 0.0, -0.866, -0.5, 0.0, -0.866, -0.5, 0.0, -0.866, -0.5, 0.0, -0.5, 0.866, 0.0, -0.5, 0.866, 0.0, -0.5, 0.866, 0.0, -0.5, 0.866, 0.0, 0.866, -0.5, 0.0, 0.866, -0.5, 0.0, 0.866, -0.5, 0.0, 0.866, -0.5, 0.0, -0.5, -0.866, 0.0, -0.5, -0.866, 0.0, -0.5, -0.866, 0.0, -0.5, -0.866, 0.0, -0.866, 0.5, 0.0, -0.866, 0.5, 0.0, -0.866, 0.5, 0.0, -0.866, 0.5, 0.0, 1.0, -6.779e-07, 0.0, 1.0, -6.779e-07, 0.0, 1.0, -6.779e-07, 0.0, 1.0, -6.779e-07, 0.0, 0.5, 0.866, 0.0, 0.5, 0.866, 0.0, 0.5, 0.866, 0.0, 0.5, 0.866, 0.0, -3.813e-07, -1.0, 0.0, -3.813e-07, -1.0, 0.0, -3.813e-07, -1.0, 0.0, -3.813e-07, -1.0, 0.0, -1.0, 0.0, 0.0, -1.0, 0.0, 0.0, -1.0, 0.0, 0.0, -1.0, 0.0, 0.0, 0.866, 0.5, 0.0, 0.866, 0.5, 0.0, 0.866, 0.5, 0.0, 0.866, 0.5, 0.0, 0.0, 0.0, 1.0, 0.0, 0.0, 1.0, 0.0, 0.0, 1.0, 0.0, 0.0, 1.0, 0.0, 0.0, 1.0, 0.0, 0.0, 1.0, 0.0, 0.0, 1.0, 0.0, 0.0, 1.0, 0.0, 0.0, 1.0, 0.0, 0.0, 1.0, 0.0, 0.0, 1.0, 0.0, 0.0, 1.0, -3.026e-09, 0.0, -1.0, -3.026e-09, 0.0, -1.0, -3.026e-09, 0.0, -1.0, -3.026e-09, 0.0, -1.0, -3.026e-09, 0.0, -1.0, -3.026e-09, 0.0, -1.0, -3.026e-09, 0.0, -1.0, -3.026e-09, 0.0, -1.0, -3.026e-09, 0.0, -1.0, -3.026e-09, 0.0, -1.0, -3.026e-09, 0.0, -1.0, -3.026e-09, 0.0, -1.0, -0.7071, -0.7071, 0.0, -0.7071, -0.7071, 0.0, -0.7071, -0.7071, 0.0, -0.7071, -0.7071, 0.0, -0.7071, 0.7071, 0.0, -0.7071, 0.7071, 0.0, -0.7071, 0.7071, 0.0, -0.7071, 0.7071, 0.0, 0.7071, 0.7071, 0.0, 0.7071, 0.7071, 0.0, 0.7071, 0.7071, 0.0, 0.7071, 0.7071, 0.0, 0.7071, -0.7071, 0.0, 0.7071, -0.7071, 0.0, 0.7071, -0.7071, 0.0, 0.7071, -0.7071, 0.0, 0.0, 0.0, 1.0, 0.0, 0.0, 1.0, 0.0, 0.0, 1.0, 0.0, 0.0, 1.0, -0.7071, -0.7071, 0.0, -0.7071, -0.7071, 0.0, -0.7071, -0.7071, 0.0, -0.7071, -0.7071, 0.0, -0.7071, 0.7071, 0.0, -0.7071, 0.7071, 0.0, -0.7071, 0.7071, 0.0, -0.7071, 0.7071, 0.0, 0.7071, 0.7071, 0.0, 0.7071, 0.7071, 0.0, 0.7071, 0.7071, 0.0, 0.7071, 0.7071, 0.0, 0.7071, -0.7071, 0.0, 0.7071, -0.7071, 0.0, 0.7071, -0.7071, 0.0, 0.7071, -0.7071, 0.0, 0.0, 0.0, 1.0, 0.0, 0.0, 1.0, 0.0, 0.0, 1.0, 0.0, 0.0, 1.0, 0.4971, -0.861, -0.1076, 0.4971, -0.861, -0.1076, 0.4971, -0.861, -0.1076, 0.9942, 0.0, -0.1076, 0.9942, 0.0, -0.1076, 0.9942, 0.0, -0.1076, 0.4971, 0.861, -0.1076, 0.4971, 0.861, -0.1076, 0.4971, 0.861, -0.1076, -0.4971, 0.861, -0.1076, -0.4971, 0.861, -0.1076, -0.4971, 0.861, -0.1076, -0.9942, 0.0, -0.1076, -0.9942, 0.0, -0.1076, -0.9942, 0.0, -0.1076, -0.4971, -0.861, -0.1076, -0.4971, -0.861, -0.1076, -0.4971, -0.861, -0.1076, 0.4971, -0.861, -0.1076, 0.4971, -0.861, -0.1076, 0.4971, -0.861, -0.1076, 0.9942, -9.481e-07, -0.1076, 0.9942, -9.481e-07, -0.1076, 0.9942, -9.481e-07, -0.1076, 0.4971, 0.861, -0.1076, 0.4971, 0.861, -0.1076, 0.4971, 0.861, -0.1076, -0.4971, 0.861, -0.1076, -0.4971, 0.861, -0.1076, -0.4971, 0.861, -0.1076, -0.9942, 1.896e-06, -0.1076, -0.9942, 1.896e-06, -0.1076, -0.9942, 1.896e-06, -0.1076, -0.4971, -0.861, -0.1076, -0.4971, -0.861, -0.1076, -0.4971, -0.861, -0.1076, 0.4971, -0.861, -0.1076, 0.4971, -0.861, -0.1076, 0.4971, -0.861, -0.1076, 0.9942, 0.0, -0.1076, 0.9942, 0.0, -0.1076, 0.9942, 0.0, -0.1076, 0.4971, 0.861, -0.1076, 0.4971, 0.861, -0.1076, 0.4971, 0.861, -0.1076, -0.4971, 0.861, -0.1076, -0.4971, 0.861, -0.1076, -0.4971, 0.861, -0.1076, -0.9942, 0.0, -0.1076, -0.9942, 0.0, -0.1076, -0.9942, 0.0, -0.1076, -0.4971, -0.861, -0.1076, -0.4971, -0.861, -0.1076, -0.4971, -0.861, -0.1076, 0.4971, -0.861, -0.1076, 0.4971, -0.861, -0.1076, 0.4971, -0.861, -0.1076, 0.9942, 1.896e-06, -0.1076, 0.9942, 1.896e-06, -0.1076, 0.9942, 1.896e-06, -0.1076, 0.4971, 0.861, -0.1076, 0.4971, 0.861, -0.1076, 0.4971, 0.861, -0.1076, -0.4971, 0.861, -0.1076, -0.4971, 0.861, -0.1076, -0.4971, 0.861, -0.1076, -0.9942, -9.481e-07, -0.1076, -0.9942, -9.481e-07, -0.1076, -0.9942, -9.481e-07, -0.1076, -0.4971, -0.861, -0.1076, -0.4971, -0.861, -0.1076, -0.4971, -0.861, -0.1076, 0.4971, -0.861, -0.1076, 0.4971, -0.861, -0.1076, 0.4971, -0.861, -0.1076, 0.9942, 0.0, -0.1076, 0.9942, 0.0, -0.1076, 0.9942, 0.0, -0.1076, 0.4971, 0.861, -0.1076, 0.4971, 0.861, -0.1076, 0.4971, 0.861, -0.1076, -0.4971, 0.861, -0.1076, -0.4971, 0.861, -0.1076, -0.4971, 0.861, -0.1076, -0.9942, 0.0, -0.1076, -0.9942, 0.0, -0.1076, -0.9942, 0.0, -0.1076, -0.4971, -0.861, -0.1076, -0.4971, -0.861, -0.1076, -0.4971, -0.861, -0.1076, 0.4971, -0.861, -0.1076, 0.4971, -0.861, -0.1076, 0.4971, -0.861, -0.1076, 0.9942, 5.926e-08, -0.1076, 0.9942, 5.926e-08, -0.1076, 0.9942, 5.926e-08, -0.1076, 0.4971, 0.861, -0.1076, 0.4971, 0.861, -0.1076, 0.4971, 0.861, -0.1076, -0.4971, 0.861, -0.1076, -0.4971, 0.861, -0.1076, -0.4971, 0.861, -0.1076, -0.9942, 5.926e-08, -0.1076, -0.9942, 5.926e-08, -0.1076, -0.9942, 5.926e-08, -0.1076, -0.4971, -0.861, -0.1076, -0.4971, -0.861, -0.1076, -0.4971, -0.861, -0.1076, 0.4971, -0.861, -0.1076, 0.4971, -0.861, -0.1076, 0.4971, -0.861, -0.1076, 0.9942, 0.0, -0.1076, 0.9942, 0.0, -0.1076, 0.9942, 0.0, -0.1076, 0.4971, 0.861, -0.1076, 0.4971, 0.861, -0.1076, 0.4971, 0.861, -0.1076, -0.4971, 0.861, -0.1076, -0.4971, 0.861, -0.1076, -0.4971, 0.861, -0.1076, -0.9942, 0.0, -0.1076, -0.9942, 0.0, -0.1076, -0.9942, 0.0, -0.1076, -0.4971, -0.861, -0.1076, -0.4971, -0.861, -0.1076, -0.4971, -0.861, -0.1076, 0.4971, -0.861, -0.1076, 0.4971, -0.861, -0.1076, 0.4971, -0.861, -0.1076, 0.9942, 0.0, -0.1076, 0.9942, 0.0, -0.1076, 0.9942, 0.0, -0.1076, 0.4971, 0.861, -0.1076, 0.4971, 0.861, -0.1076, 0.4971, 0.861, -0.1076, -0.4971, 0.861, -0.1076, -0.4971, 0.861, -0.1076, -0.4971, 0.861, -0.1076, -0.9942, 0.0, -0.1076, -0.9942, 0.0, -0.1076, -0.9942, 0.0, -0.1076, -0.4971, -0.861, -0.1076, -0.4971, -0.861, -0.1076, -0.4971, -0.861, -0.1076, 0.4971, -0.861, -0.1076, 0.4971, -0.861, -0.1076, 0.4971, -0.861, -0.1076, 0.9942, 0.0, -0.1076, 0.9942, 0.0, -0.1076, 0.9942, 0.0, -0.1076, 0.4971, 0.861, -0.1076, 0.4971, 0.861, -0.1076, 0.4971, 0.861, -0.1076, -0.4971, 0.861, -0.1076, -0.4971, 0.861, -0.1076, -0.4971, 0.861, -0.1076, -0.9942, 0.0, -0.1076, -0.9942, 0.0, -0.1076, -0.9942, 0.0, -0.1076, -0.4971, -0.861, -0.1076, -0.4971, -0.861, -0.1076, -0.4971, -0.861, -0.1076, 0.4971, -0.861, -0.1076, 0.4971, -0.861, -0.1076, 0.4971, -0.861, -0.1076, 0.9942, 0.0, -0.1076, 0.9942, 0.0, -0.1076, 0.9942, 0.0, -0.1076, 0.4971, 0.861, -0.1076, 0.4971, 0.861, -0.1076, 0.4971, 0.861, -0.1076, -0.4971, 0.861, -0.1076, -0.4971, 0.861, -0.1076, -0.4971, 0.861, -0.1076, -0.9942, 0.0, -0.1076, -0.9942, 0.0, -0.1076, -0.9942, 0.0, -0.1076, -0.4971, -0.861, -0.1076, -0.4971, -0.861, -0.1076, -0.4971, -0.861, -0.1076, 0.4971, -0.861, -0.1076, 0.4971, -0.861, -0.1076, 0.4971, -0.861, -0.1076, 0.9942, 0.0, -0.1076, 0.9942, 0.0, -0.1076, 0.9942, 0.0, -0.1076, 0.4971, 0.861, -0.1076, 0.4971, 0.861, -0.1076, 0.4971, 0.861, -0.1076, -0.4971, 0.861, -0.1076, -0.4971, 0.861, -0.1076, -0.4971, 0.861, -0.1076, -0.9942, 0.0, -0.1076, -0.9942, 0.0, -0.1076, -0.9942, 0.0, -0.1076, -0.4971, -0.861, -0.1076, -0.4971, -0.861, -0.1076, -0.4971, -0.861, -0.1076, 0.4971, -0.861, -0.1076, 0.4971, -0.861, -0.1076, 0.4971, -0.861, -0.1076, 0.9942, 1.185e-07, -0.1076, 0.9942, 1.185e-07, -0.1076, 0.9942, 1.185e-07, -0.1076, 0.4971, 0.861, -0.1076, 0.4971, 0.861, -0.1076, 0.4971, 0.861, -0.1076, -0.4971, 0.861, -0.1076, -0.4971, 0.861, -0.1076, -0.4971, 0.861, -0.1076, -0.9942, 1.185e-07, -0.1076, -0.9942, 1.185e-07, -0.1076, -0.9942, 1.185e-07, -0.1076, -0.4971, -0.861, -0.1076, -0.4971, -0.861, -0.1076, -0.4971, -0.861, -0.1076, 0.4971, -0.861, -0.1076, 0.4971, -0.861, -0.1076, 0.4971, -0.861, -0.1076, 0.9942, 9.481e-07, -0.1076, 0.9942, 9.481e-07, -0.1076, 0.9942, 9.481e-07, -0.1076, 0.4971, 0.861, -0.1076, 0.4971, 0.861, -0.1076, 0.4971, 0.861, -0.1076, -0.4971, 0.861, -0.1076, -0.4971, 0.861, -0.1076, -0.4971, 0.861, -0.1076, -0.9942, -4.741e-07, -0.1076, -0.9942, -4.741e-07, -0.1076, -0.9942, -4.741e-07, -0.1076, -0.4971, -0.861, -0.1076, -0.4971, -0.861, -0.1076, -0.4971, -0.861, -0.1076, 0.4971, -0.861, -0.1076, 0.4971, -0.861, -0.1076, 0.4971, -0.861, -0.1076, 0.9942, -4.741e-07, -0.1076, 0.9942, -4.741e-07, -0.1076, 0.9942, -4.741e-07, -0.1076, 0.4971, 0.861, -0.1076, 0.4971, 0.861, -0.1076, 0.4971, 0.861, -0.1076, -0.4971, 0.861, -0.1076, -0.4971, 0.861, -0.1076, -0.4971, 0.861, -0.1076, -0.9942, 9.481e-07, -0.1076, -0.9942, 9.481e-07, -0.1076, -0.9942, 9.481e-07, -0.1076, -0.4971, -0.861, -0.1076, -0.4971, -0.861, -0.1076, -0.4971, -0.861, -0.1076, 0.4971, -0.861, -0.1076, 0.4971, -0.861, -0.1076, 0.4971, -0.861, -0.1076, 0.9942, 0.0, -0.1076, 0.9942, 0.0, -0.1076, 0.9942, 0.0, -0.1076, 0.4971, 0.861, -0.1076, 0.4971, 0.861, -0.1076, 0.4971, 0.861, -0.1076, -0.4971, 0.861, -0.1076, -0.4971, 0.861, -0.1076, -0.4971, 0.861, -0.1076, -0.9942, 0.0, -0.1076, -0.9942, 0.0, -0.1076, -0.9942, 0.0, -0.1076, -0.4971, -0.861, -0.1076, -0.4971, -0.861, -0.1076, -0.4971, -0.861, -0.1076, 0.4971, -0.861, -0.1076, 0.4971, -0.861, -0.1076, 0.4971, -0.861, -0.1076, 0.9942, 0.0, -0.1076, 0.9942, 0.0, -0.1076, 0.9942, 0.0, -0.1076, 0.4971, 0.861, -0.1076, 0.4971, 0.861, -0.1076, 0.4971, 0.861, -0.1076, -0.4971, 0.861, -0.1076, -0.4971, 0.861, -0.1076, -0.4971, 0.861, -0.1076, -0.9942, 0.0, -0.1076, -0.9942, 0.0, -0.1076, -0.9942, 0.0, -0.1076, -0.4971, -0.861, -0.1076, -0.4971, -0.861, -0.1076, -0.4971, -0.861, -0.1076, 0.4971, -0.861, -0.1076, 0.4971, -0.861, -0.1076, 0.4971, -0.861, -0.1076, 0.9942, 0.0, -0.1076, 0.9942, 0.0, -0.1076, 0.9942, 0.0, -0.1076, 0.4971, 0.861, -0.1076, 0.4971, 0.861, -0.1076, 0.4971, 0.861, -0.1076, -0.4971, 0.861, -0.1076, -0.4971, 0.861, -0.1076, -0.4971, 0.861, -0.1076, -0.9942, 0.0, -0.1076, -0.9942, 0.0, -0.1076, -0.9942, 0.0, -0.1076, -0.4971, -0.861, -0.1076, -0.4971, -0.861, -0.1076, -0.4971, -0.861, -0.1076, 0.4971, -0.861, -0.1076, 0.4971, -0.861, -0.1076, 0.4971, -0.861, -0.1076, 0.9942, -1.896e-06, -0.1076, 0.9942, -1.896e-06, -0.1076, 0.9942, -1.896e-06, -0.1076, 0.4971, 0.861, -0.1076, 0.4971, 0.861, -0.1076, 0.4971, 0.861, -0.1076, -0.4971, 0.861, -0.1076, -0.4971, 0.861, -0.1076, -0.4971, 0.861, -0.1076, -0.9942, 1.896e-06, -0.1076, -0.9942, 1.896e-06, -0.1076, -0.9942, 1.896e-06, -0.1076, -0.4971, -0.861, -0.1076, -0.4971, -0.861, -0.1076, -0.4971, -0.861, -0.1076, 0.4971, -0.861, -0.1076, 0.4971, -0.861, -0.1076, 0.4971, -0.861, -0.1076, 0.9942, -9.481e-07, -0.1076, 0.9942, -9.481e-07, -0.1076, 0.9942, -9.481e-07, -0.1076, 0.4971, 0.861, -0.1076, 0.4971, 0.861, -0.1076, 0.4971, 0.861, -0.1076, -0.4971, 0.861, -0.1076, -0.4971, 0.861, -0.1076, -0.4971, 0.861, -0.1076, -0.9942, 1.896e-06, -0.1076, -0.9942, 1.896e-06, -0.1076, -0.9942, 1.896e-06, -0.1076, -0.4971, -0.861, -0.1076, -0.4971, -0.861, -0.1076, -0.4971, -0.861, -0.1076, 0.4971, -0.861, -0.1076, 0.4971, -0.861, -0.1076, 0.4971, -0.861, -0.1076, 0.9942, 0.0, -0.1076, 0.9942, 0.0, -0.1076, 0.9942, 0.0, -0.1076, 0.4971, 0.861, -0.1076, 0.4971, 0.861, -0.1076, 0.4971, 0.861, -0.1076, -0.4971, 0.861, -0.1076, -0.4971, 0.861, -0.1076, -0.4971, 0.861, -0.1076, -0.9942, 0.0, -0.1076, -0.9942, 0.0, -0.1076, -0.9942, 0.0, -0.1076, -0.4971, -0.861, -0.1076, -0.4971, -0.861, -0.1076, -0.4971, -0.861, -0.1076, 0.4971, -0.861, -0.1076, 0.4971, -0.861, -0.1076, 0.4971, -0.861, -0.1076, 0.9942, 0.0, -0.1076, 0.9942, 0.0, -0.1076, 0.9942, 0.0, -0.1076, 0.4971, 0.861, -0.1076, 0.4971, 0.861, -0.1076, 0.4971, 0.861, -0.1076, -0.4971, 0.861, -0.1076, -0.4971, 0.861, -0.1076, -0.4971, 0.861, -0.1076, -0.9942, 0.0, -0.1076, -0.9942, 0.0, -0.1076, -0.9942, 0.0, -0.1076, -0.4971, -0.861, -0.1076, -0.4971, -0.861, -0.1076, -0.4971, -0.861, -0.1076, 0.4971, -0.861, -0.1076, 0.4971, -0.861, -0.1076, 0.4971, -0.861, -0.1076, 0.9942, 0.0, -0.1076, 0.9942, 0.0, -0.1076, 0.9942, 0.0, -0.1076, 0.4971, 0.861, -0.1076, 0.4971, 0.861, -0.1076, 0.4971, 0.861, -0.1076, -0.4971, 0.861, -0.1076, -0.4971, 0.861, -0.1076, -0.4971, 0.861, -0.1076, -0.9942, 0.0, -0.1076, -0.9942, 0.0, -0.1076, -0.9942, 0.0, -0.1076, -0.4971, -0.861, -0.1076, -0.4971, -0.861, -0.1076, -0.4971, -0.861, -0.1076, 0.4971, -0.861, -0.1076, 0.4971, -0.861, -0.1076, 0.4971, -0.861, -0.1076, 0.9942, 0.0, -0.1076, 0.9942, 0.0, -0.1076, 0.9942, 0.0, -0.1076, 0.4971, 0.861, -0.1076, 0.4971, 0.861, -0.1076, 0.4971, 0.861, -0.1076, -0.4971, 0.861, -0.1076, -0.4971, 0.861, -0.1076, -0.4971, 0.861, -0.1076, -0.9942, 0.0, -0.1076, -0.9942, 0.0, -0.1076, -0.9942, 0.0, -0.1076, -0.4971, -0.861, -0.1076, -0.4971, -0.861, -0.1076, -0.4971, -0.861, -0.1076, 0.4971, -0.861, -0.1076, 0.4971, -0.861, -0.1076, 0.4971, -0.861, -0.1076, 0.9942, 1.896e-06, -0.1076, 0.9942, 1.896e-06, -0.1076, 0.9942, 1.896e-06, -0.1076, 0.4971, 0.861, -0.1076, 0.4971, 0.861, -0.1076, 0.4971, 0.861, -0.1076, -0.4971, 0.861, -0.1076, -0.4971, 0.861, -0.1076, -0.4971, 0.861, -0.1076, -0.9942, -1.896e-06, -0.1076, -0.9942, -1.896e-06, -0.1076, -0.9942, -1.896e-06, -0.1076, -0.4971, -0.861, -0.1076, -0.4971, -0.861, -0.1076, -0.4971, -0.861, -0.1076, 0.4971, -0.861, -0.1076, 0.4971, -0.861, -0.1076, 0.4971, -0.861, -0.1076, 0.9942, 1.896e-06, -0.1076, 0.9942, 1.896e-06, -0.1076, 0.9942, 1.896e-06, -0.1076, 0.4971, 0.861, -0.1076, 0.4971, 0.861, -0.1076, 0.4971, 0.861, -0.1076, -0.4971, 0.861, -0.1076, -0.4971, 0.861, -0.1076, -0.4971, 0.861, -0.1076, -0.9942, -9.481e-07, -0.1076, -0.9942, -9.481e-07, -0.1076, -0.9942, -9.481e-07, -0.1076, -0.4971, -0.861, -0.1076, -0.4971, -0.861, -0.1076, -0.4971, -0.861, -0.1076, 0.4971, -0.861, -0.1076, 0.4971, -0.861, -0.1076, 0.4971, -0.861, -0.1076, 0.9942, 0.0, -0.1076, 0.9942, 0.0, -0.1076, 0.9942, 0.0, -0.1076, 0.4971, 0.861, -0.1076, 0.4971, 0.861, -0.1076, 0.4971, 0.861, -0.1076, -0.4971, 0.861, -0.1076, -0.4971, 0.861, -0.1076, -0.4971, 0.861, -0.1076, -0.9942, 0.0, -0.1076, -0.9942, 0.0, -0.1076, -0.9942, 0.0, -0.1076, -0.4971, -0.861, -0.1076, -0.4971, -0.861, -0.1076, -0.4971, -0.861, -0.1076, 0.4971, -0.861, -0.1076, 0.4971, -0.861, -0.1076, 0.4971, -0.861, -0.1076, 0.9942, 0.0, -0.1076, 0.9942, 0.0, -0.1076, 0.9942, 0.0, -0.1076, 0.4971, 0.861, -0.1076, 0.4971, 0.861, -0.1076, 0.4971, 0.861, -0.1076, -0.4971, 0.861, -0.1076, -0.4971, 0.861, -0.1076, -0.4971, 0.861, -0.1076, -0.9942, 0.0, -0.1076, -0.9942, 0.0, -0.1076, -0.9942, 0.0, -0.1076, -0.4971, -0.861, -0.1076, -0.4971, -0.861, -0.1076, -0.4971, -0.861, -0.1076, 0.4971, -0.861, -0.1076, 0.4971, -0.861, -0.1076, 0.4971, -0.861, -0.1076, 0.9942, 0.0, -0.1076, 0.9942, 0.0, -0.1076, 0.9942, 0.0, -0.1076, 0.4971, 0.861, -0.1076, 0.4971, 0.861, -0.1076, 0.4971, 0.861, -0.1076, -0.4971, 0.861, -0.1076, -0.4971, 0.861, -0.1076, -0.4971, 0.861, -0.1076, -0.9942, 0.0, -0.1076, -0.9942, 0.0, -0.1076, -0.9942, 0.0, -0.1076, -0.4971, -0.861, -0.1076, -0.4971, -0.861, -0.1076, -0.4971, -0.861, -0.1076, 0.4971, -0.861, -0.1076, 0.4971, -0.861, -0.1076, 0.4971, -0.861, -0.1076, 0.9942, 0.0, -0.1076, 0.9942, 0.0, -0.1076, 0.9942, 0.0, -0.1076, 0.4971, 0.861, -0.1076, 0.4971, 0.861, -0.1076, 0.4971, 0.861, -0.1076, -0.4971, 0.861, -0.1076, -0.4971, 0.861, -0.1076, -0.4971, 0.861, -0.1076, -0.9942, 0.0, -0.1076, -0.9942, 0.0, -0.1076, -0.9942, 0.0, -0.1076, -0.4971, -0.861, -0.1076, -0.4971, -0.861, -0.1076, -0.4971, -0.861, -0.1076, 0.4971, -0.861, -0.1076, 0.4971, -0.861, -0.1076, 0.4971, -0.861, -0.1076, 0.9942, 1.185e-07, -0.1076, 0.9942, 1.185e-07, -0.1076, 0.9942, 1.185e-07, -0.1076, 0.4971, 0.861, -0.1076, 0.4971, 0.861, -0.1076, 0.4971, 0.861, -0.1076, -0.4971, 0.861, -0.1076, -0.4971, 0.861, -0.1076, -0.4971, 0.861, -0.1076, -0.9942, 1.185e-07, -0.1076, -0.9942, 1.185e-07, -0.1076, -0.9942, 1.185e-07, -0.1076, -0.4971, -0.861, -0.1076, -0.4971, -0.861, -0.1076, -0.4971, -0.861, -0.1076, 0.4971, -0.861, -0.1076, 0.4971, -0.861, -0.1076, 0.4971, -0.861, -0.1076, 0.9942, 9.481e-07, -0.1076, 0.9942, 9.481e-07, -0.1076, 0.9942, 9.481e-07, -0.1076, 0.4971, 0.861, -0.1076, 0.4971, 0.861, -0.1076, 0.4971, 0.861, -0.1076, -0.4971, 0.861, -0.1076, -0.4971, 0.861, -0.1076, -0.4971, 0.861, -0.1076, -0.9942, -4.741e-07, -0.1076, -0.9942, -4.741e-07, -0.1076, -0.9942, -4.741e-07, -0.1076, -0.4971, -0.861, -0.1076, -0.4971, -0.861, -0.1076, -0.4971, -0.861, -0.1076, 0.4971, -0.861, -0.1076, 0.4971, -0.861, -0.1076, 0.4971, -0.861, -0.1076, 0.9942, -4.741e-07, -0.1076, 0.9942, -4.741e-07, -0.1076, 0.9942, -4.741e-07, -0.1076, 0.4971, 0.861, -0.1076, 0.4971, 0.861, -0.1076, 0.4971, 0.861, -0.1076, -0.4971, 0.861, -0.1076, -0.4971, 0.861, -0.1076, -0.4971, 0.861, -0.1076, -0.9942, 9.481e-07, -0.1076, -0.9942, 9.481e-07, -0.1076, -0.9942, 9.481e-07, -0.1076, -0.4971, -0.861, -0.1076, -0.4971, -0.861, -0.1076, -0.4971, -0.861, -0.1076, 0.4971, -0.861, -0.1076, 0.4971, -0.861, -0.1076, 0.4971, -0.861, -0.1076, 0.9942, 5.926e-08, -0.1076, 0.9942, 5.926e-08, -0.1076, 0.9942, 5.926e-08, -0.1076, 0.4971, 0.861, -0.1076, 0.4971, 0.861, -0.1076, 0.4971, 0.861, -0.1076, -0.4971, 0.861, -0.1076, -0.4971, 0.861, -0.1076, -0.4971, 0.861, -0.1076, -0.9942, 5.926e-08, -0.1076, -0.9942, 5.926e-08, -0.1076, -0.9942, 5.926e-08, -0.1076, -0.4971, -0.861, -0.1076, -0.4971, -0.861, -0.1076, -0.4971, -0.861, -0.1076, 0.4971, -0.861, -0.1076, 0.4971, -0.861, -0.1076, 0.4971, -0.861, -0.1076, 0.9942, 0.0, -0.1076, 0.9942, 0.0, -0.1076, 0.9942, 0.0, -0.1076, 0.4971, 0.861, -0.1076, 0.4971, 0.861, -0.1076, 0.4971, 0.861, -0.1076, -0.4971, 0.861, -0.1076, -0.4971, 0.861, -0.1076, -0.4971, 0.861, -0.1076, -0.9942, 0.0, -0.1076, -0.9942, 0.0, -0.1076, -0.9942, 0.0, -0.1076, -0.4971, -0.861, -0.1076, -0.4971, -0.861, -0.1076, -0.4971, -0.861, -0.1076, 0.4971, -0.861, -0.1076, 0.4971, -0.861, -0.1076, 0.4971, -0.861, -0.1076, 0.9942, 0.0, -0.1076, 0.9942, 0.0, -0.1076, 0.9942, 0.0, -0.1076, 0.4971, 0.861, -0.1076, 0.4971, 0.861, -0.1076, 0.4971, 0.861, -0.1076, -0.4971, 0.861, -0.1076, -0.4971, 0.861, -0.1076, -0.4971, 0.861, -0.1076, -0.9942, 0.0, -0.1076, -0.9942, 0.0, -0.1076, -0.9942, 0.0, -0.1076, -0.4971, -0.861, -0.1076, -0.4971, -0.861, -0.1076, -0.4971, -0.861, -0.1076, 0.4971, -0.861, -0.1076, 0.4971, -0.861, -0.1076, 0.4971, -0.861, -0.1076, 0.9942, 0.0, -0.1076, 0.9942, 0.0, -0.1076, 0.9942, 0.0, -0.1076, 0.4971, 0.861, -0.1076, 0.4971, 0.861, -0.1076, 0.4971, 0.861, -0.1076, -0.4971, 0.861, -0.1076, -0.4971, 0.861, -0.1076, -0.4971, 0.861, -0.1076, -0.9942, 0.0, -0.1076, -0.9942, 0.0, -0.1076, -0.9942, 0.0, -0.1076, -0.4971, -0.861, -0.1076, -0.4971, -0.861, -0.1076, -0.4971, -0.861, -0.1076, 0.4971, -0.861, -0.1076, 0.4971, -0.861, -0.1076, 0.4971, -0.861, -0.1076, 0.9942, 0.0, -0.1076, 0.9942, 0.0, -0.1076, 0.9942, 0.0, -0.1076, 0.4971, 0.861, -0.1076, 0.4971, 0.861, -0.1076, 0.4971, 0.861, -0.1076, -0.4971, 0.861, -0.1076, -0.4971, 0.861, -0.1076, -0.4971, 0.861, -0.1076, -0.9942, 0.0, -0.1076, -0.9942, 0.0, -0.1076, -0.9942, 0.0, -0.1076, -0.4971, -0.861, -0.1076, -0.4971, -0.861, -0.1076, -0.4971, -0.861, -0.1076])] * 3)])

# ---- objects
ob_circle = bpy.data.objects.new('Circle', me_circle)

# ---- transforms, parenting, visibility, modifiers, constraints
ob_circle.location = (0.0, 0.0, 3.5)
ob_circle.lineart.crease_threshold = 0.0

# ---- collection membership
col_collection_1.objects.link(ob_circle)

# ---- scene / render settings (as saved in the file)
scene.frame_start = 1; scene.frame_end = 250; scene.frame_set(0)
scene.render.engine = 'BLENDER_EEVEE_NEXT'
scene.render.resolution_percentage = 50
scene.render.dither_intensity = 0.0
scene.cycles.use_denoising = False
scene.cycles.samples = 128
scene.cycles.sampling_pattern = 'TABULATED_SOBOL'
scene.cycles.use_adaptive_sampling = False
scene.cycles.use_light_tree = False
scene.cycles.blur_glossy = 0.0
scene.cycles.sample_clamp_indirect = 0.0
scene.view_settings.view_transform = 'Standard'
bpy.context.view_layer.update()

# ---- added for rendering (the .blend has no active camera and no usable light): camera, sun
cam_auto = bpy.data.cameras.new('AutoCamera')
cam_auto.lens = 50.0
cam_auto.sensor_width = 36.0
cam_auto.clip_end = 1000.0
ob_auto_camera = bpy.data.objects.new('AutoCamera', cam_auto)
scene.collection.objects.link(ob_auto_camera)
ob_auto_camera.location = (9.83595, -11.8031, 9.80626)
ob_auto_camera.rotation_euler = (1.09748, -7.21219e-08, 0.694738)
scene.camera = ob_auto_camera
light_auto_sun = bpy.data.lights.new('AutoSun', 'SUN')
light_auto_sun.energy = 3.0
light_auto_sun.angle = 0.0523599
ob_auto_sun = bpy.data.objects.new('AutoSun', light_auto_sun)
scene.collection.objects.link(ob_auto_sun)
ob_auto_sun.rotation_euler = (0.872665, 0.174533, 0.523599)
bpy.context.view_layer.update()
